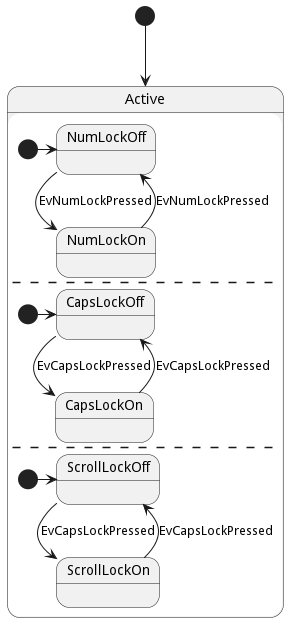

The diagram above was rendered by PlantUML. Its source (embedded in the PNG):
@startuml
[*] --> Active
state Active {
	[*] -> NumLockOff
	NumLockOff --> NumLockOn : EvNumLockPressed
	NumLockOn --> NumLockOff : EvNumLockPressed
	--
	[*] -> CapsLockOff
	CapsLockOff --> CapsLockOn : EvCapsLockPressed
	CapsLockOn --> CapsLockOff : EvCapsLockPressed
	--
	[*] -> ScrollLockOff
	ScrollLockOff --> ScrollLockOn : EvCapsLockPressed
	ScrollLockOn --> ScrollLockOff : EvCapsLockPressed
}
@enduml